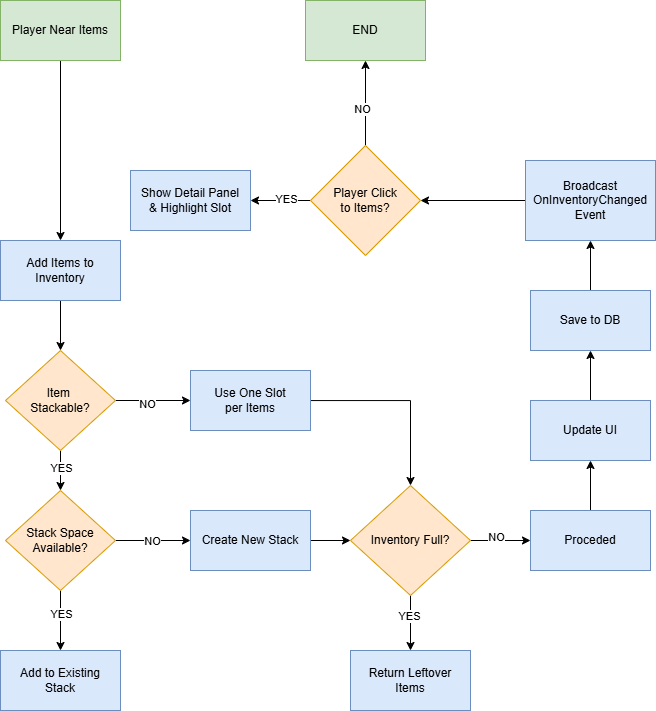

The diagram above was exported from draw.io. Its source (the exported page's mxGraphModel, read from the mxfile embedded in the PNG):
<mxGraphModel dx="1226" dy="701" grid="1" gridSize="10" guides="1" tooltips="1" connect="1" arrows="1" fold="1" page="1" pageScale="1" pageWidth="11920" pageHeight="11200" math="0" shadow="0">
  <root>
    <mxCell id="0" />
    <mxCell id="1" parent="0" />
    <mxCell id="jeMpAm0KayzgL9k2Rizm-4" edge="1" parent="1" source="jeMpAm0KayzgL9k2Rizm-2" style="edgeStyle=orthogonalEdgeStyle;rounded=0;orthogonalLoop=1;jettySize=auto;html=1;" target="jeMpAm0KayzgL9k2Rizm-3" value="">
      <mxGeometry relative="1" as="geometry" />
    </mxCell>
    <mxCell id="jeMpAm0KayzgL9k2Rizm-2" parent="1" style="rounded=0;whiteSpace=wrap;html=1;fillColor=#d5e8d4;strokeColor=#82b366;" value="Player Near Items" vertex="1">
      <mxGeometry height="60" width="120" x="720" y="30" as="geometry" />
    </mxCell>
    <mxCell id="jeMpAm0KayzgL9k2Rizm-6" edge="1" parent="1" source="jeMpAm0KayzgL9k2Rizm-3" style="edgeStyle=orthogonalEdgeStyle;rounded=0;orthogonalLoop=1;jettySize=auto;html=1;" target="jeMpAm0KayzgL9k2Rizm-5" value="">
      <mxGeometry relative="1" as="geometry" />
    </mxCell>
    <mxCell id="jeMpAm0KayzgL9k2Rizm-3" parent="1" style="whiteSpace=wrap;html=1;fillColor=#dae8fc;strokeColor=#6c8ebf;rounded=0;" value="Add Items to&lt;div&gt;Inventory&lt;/div&gt;" vertex="1">
      <mxGeometry height="60" width="120" x="720" y="270" as="geometry" />
    </mxCell>
    <mxCell id="jeMpAm0KayzgL9k2Rizm-11" edge="1" parent="1" source="jeMpAm0KayzgL9k2Rizm-5" style="edgeStyle=orthogonalEdgeStyle;rounded=0;orthogonalLoop=1;jettySize=auto;html=1;" target="jeMpAm0KayzgL9k2Rizm-10" value="">
      <mxGeometry relative="1" as="geometry" />
    </mxCell>
    <mxCell id="jeMpAm0KayzgL9k2Rizm-12" connectable="0" parent="jeMpAm0KayzgL9k2Rizm-11" style="edgeLabel;html=1;align=center;verticalAlign=middle;resizable=0;points=[];" value="YES" vertex="1">
      <mxGeometry relative="1" x="-0.11" as="geometry">
        <mxPoint as="offset" />
      </mxGeometry>
    </mxCell>
    <mxCell id="jeMpAm0KayzgL9k2Rizm-20" edge="1" parent="1" source="jeMpAm0KayzgL9k2Rizm-5" style="edgeStyle=orthogonalEdgeStyle;rounded=0;orthogonalLoop=1;jettySize=auto;html=1;" target="jeMpAm0KayzgL9k2Rizm-19" value="">
      <mxGeometry relative="1" as="geometry" />
    </mxCell>
    <mxCell id="jeMpAm0KayzgL9k2Rizm-21" connectable="0" parent="jeMpAm0KayzgL9k2Rizm-20" style="edgeLabel;html=1;align=center;verticalAlign=middle;resizable=0;points=[];" value="NO" vertex="1">
      <mxGeometry relative="1" x="-0.1573" y="-3" as="geometry">
        <mxPoint as="offset" />
      </mxGeometry>
    </mxCell>
    <mxCell id="jeMpAm0KayzgL9k2Rizm-5" parent="1" style="rhombus;whiteSpace=wrap;html=1;fillColor=#ffe6cc;strokeColor=#d79b00;rounded=0;" value="Item&amp;nbsp;&lt;div&gt;Stackable?&lt;/div&gt;" vertex="1">
      <mxGeometry height="100" width="110" x="725" y="380" as="geometry" />
    </mxCell>
    <mxCell id="jeMpAm0KayzgL9k2Rizm-14" edge="1" parent="1" source="jeMpAm0KayzgL9k2Rizm-10" style="edgeStyle=orthogonalEdgeStyle;rounded=0;orthogonalLoop=1;jettySize=auto;html=1;" target="jeMpAm0KayzgL9k2Rizm-13" value="">
      <mxGeometry relative="1" as="geometry" />
    </mxCell>
    <mxCell id="jeMpAm0KayzgL9k2Rizm-15" connectable="0" parent="jeMpAm0KayzgL9k2Rizm-14" style="edgeLabel;html=1;align=center;verticalAlign=middle;resizable=0;points=[];" value="YES" vertex="1">
      <mxGeometry relative="1" x="-0.2" as="geometry">
        <mxPoint as="offset" />
      </mxGeometry>
    </mxCell>
    <mxCell id="jeMpAm0KayzgL9k2Rizm-17" edge="1" parent="1" source="jeMpAm0KayzgL9k2Rizm-10" style="edgeStyle=orthogonalEdgeStyle;rounded=0;orthogonalLoop=1;jettySize=auto;html=1;" target="jeMpAm0KayzgL9k2Rizm-16" value="">
      <mxGeometry relative="1" as="geometry" />
    </mxCell>
    <mxCell id="jeMpAm0KayzgL9k2Rizm-18" connectable="0" parent="jeMpAm0KayzgL9k2Rizm-17" style="edgeLabel;html=1;align=center;verticalAlign=middle;resizable=0;points=[];" value="NO" vertex="1">
      <mxGeometry relative="1" x="-0.0293" as="geometry">
        <mxPoint as="offset" />
      </mxGeometry>
    </mxCell>
    <mxCell id="jeMpAm0KayzgL9k2Rizm-10" parent="1" style="rhombus;whiteSpace=wrap;html=1;fillColor=#ffe6cc;strokeColor=#d79b00;rounded=0;" value="Stack Space&lt;div&gt;Available?&lt;/div&gt;" vertex="1">
      <mxGeometry height="100" width="110" x="725" y="520" as="geometry" />
    </mxCell>
    <mxCell id="jeMpAm0KayzgL9k2Rizm-13" parent="1" style="whiteSpace=wrap;html=1;fillColor=#dae8fc;strokeColor=#6c8ebf;rounded=0;" value="Add to Existing&lt;div&gt;Stack&lt;/div&gt;" vertex="1">
      <mxGeometry height="60" width="120" x="720" y="680" as="geometry" />
    </mxCell>
    <mxCell id="jeMpAm0KayzgL9k2Rizm-24" edge="1" parent="1" source="jeMpAm0KayzgL9k2Rizm-16" style="edgeStyle=orthogonalEdgeStyle;rounded=0;orthogonalLoop=1;jettySize=auto;html=1;" target="jeMpAm0KayzgL9k2Rizm-23" value="">
      <mxGeometry relative="1" as="geometry" />
    </mxCell>
    <mxCell id="jeMpAm0KayzgL9k2Rizm-16" parent="1" style="whiteSpace=wrap;html=1;fillColor=#dae8fc;strokeColor=#6c8ebf;rounded=0;" value="Create New Stack" vertex="1">
      <mxGeometry height="60" width="120" x="910" y="540" as="geometry" />
    </mxCell>
    <mxCell id="jeMpAm0KayzgL9k2Rizm-27" edge="1" parent="1" source="jeMpAm0KayzgL9k2Rizm-19" style="edgeStyle=orthogonalEdgeStyle;rounded=0;orthogonalLoop=1;jettySize=auto;html=1;entryX=0.5;entryY=0;entryDx=0;entryDy=0;" target="jeMpAm0KayzgL9k2Rizm-23">
      <mxGeometry relative="1" as="geometry" />
    </mxCell>
    <mxCell id="jeMpAm0KayzgL9k2Rizm-19" parent="1" style="whiteSpace=wrap;html=1;fillColor=#dae8fc;strokeColor=#6c8ebf;rounded=0;" value="Use One Slot&lt;div&gt;per Items&lt;/div&gt;" vertex="1">
      <mxGeometry height="60" width="120" x="910" y="400" as="geometry" />
    </mxCell>
    <mxCell id="jeMpAm0KayzgL9k2Rizm-29" edge="1" parent="1" source="jeMpAm0KayzgL9k2Rizm-23" style="edgeStyle=orthogonalEdgeStyle;rounded=0;orthogonalLoop=1;jettySize=auto;html=1;" target="jeMpAm0KayzgL9k2Rizm-28" value="">
      <mxGeometry relative="1" as="geometry" />
    </mxCell>
    <mxCell id="jeMpAm0KayzgL9k2Rizm-30" connectable="0" parent="jeMpAm0KayzgL9k2Rizm-29" style="edgeLabel;html=1;align=center;verticalAlign=middle;resizable=0;points=[];" value="YES" vertex="1">
      <mxGeometry relative="1" x="-0.2727" y="-2" as="geometry">
        <mxPoint as="offset" />
      </mxGeometry>
    </mxCell>
    <mxCell id="jeMpAm0KayzgL9k2Rizm-32" edge="1" parent="1" source="jeMpAm0KayzgL9k2Rizm-23" style="edgeStyle=orthogonalEdgeStyle;rounded=0;orthogonalLoop=1;jettySize=auto;html=1;" target="jeMpAm0KayzgL9k2Rizm-31" value="">
      <mxGeometry relative="1" as="geometry" />
    </mxCell>
    <mxCell id="jeMpAm0KayzgL9k2Rizm-47" connectable="0" parent="jeMpAm0KayzgL9k2Rizm-32" style="edgeLabel;html=1;align=center;verticalAlign=middle;resizable=0;points=[];" value="NO" vertex="1">
      <mxGeometry relative="1" x="-0.1451" y="4" as="geometry">
        <mxPoint as="offset" />
      </mxGeometry>
    </mxCell>
    <mxCell id="jeMpAm0KayzgL9k2Rizm-23" parent="1" style="rhombus;whiteSpace=wrap;html=1;fillColor=#ffe6cc;strokeColor=#d79b00;rounded=0;" value="Inventory Full?" vertex="1">
      <mxGeometry height="110" width="120" x="1070" y="515" as="geometry" />
    </mxCell>
    <mxCell id="jeMpAm0KayzgL9k2Rizm-28" parent="1" style="whiteSpace=wrap;html=1;fillColor=#dae8fc;strokeColor=#6c8ebf;rounded=0;" value="Return Leftover&lt;div&gt;Items&lt;/div&gt;" vertex="1">
      <mxGeometry height="60" width="120" x="1070" y="680" as="geometry" />
    </mxCell>
    <mxCell id="jeMpAm0KayzgL9k2Rizm-34" edge="1" parent="1" source="jeMpAm0KayzgL9k2Rizm-31" style="edgeStyle=orthogonalEdgeStyle;rounded=0;orthogonalLoop=1;jettySize=auto;html=1;" target="jeMpAm0KayzgL9k2Rizm-33" value="">
      <mxGeometry relative="1" as="geometry" />
    </mxCell>
    <mxCell id="jeMpAm0KayzgL9k2Rizm-31" parent="1" style="whiteSpace=wrap;html=1;fillColor=#dae8fc;strokeColor=#6c8ebf;rounded=0;" value="Proceded" vertex="1">
      <mxGeometry height="60" width="120" x="1250" y="540" as="geometry" />
    </mxCell>
    <mxCell id="jeMpAm0KayzgL9k2Rizm-36" edge="1" parent="1" source="jeMpAm0KayzgL9k2Rizm-33" style="edgeStyle=orthogonalEdgeStyle;rounded=0;orthogonalLoop=1;jettySize=auto;html=1;" target="jeMpAm0KayzgL9k2Rizm-35" value="">
      <mxGeometry relative="1" as="geometry" />
    </mxCell>
    <mxCell id="jeMpAm0KayzgL9k2Rizm-33" parent="1" style="whiteSpace=wrap;html=1;fillColor=#dae8fc;strokeColor=#6c8ebf;rounded=0;" value="Update UI" vertex="1">
      <mxGeometry height="60" width="120" x="1250" y="430" as="geometry" />
    </mxCell>
    <mxCell id="jeMpAm0KayzgL9k2Rizm-38" edge="1" parent="1" source="jeMpAm0KayzgL9k2Rizm-35" style="edgeStyle=orthogonalEdgeStyle;rounded=0;orthogonalLoop=1;jettySize=auto;html=1;" target="jeMpAm0KayzgL9k2Rizm-37" value="">
      <mxGeometry relative="1" as="geometry" />
    </mxCell>
    <mxCell id="jeMpAm0KayzgL9k2Rizm-35" parent="1" style="whiteSpace=wrap;html=1;fillColor=#dae8fc;strokeColor=#6c8ebf;rounded=0;" value="Save to DB" vertex="1">
      <mxGeometry height="60" width="120" x="1250" y="320" as="geometry" />
    </mxCell>
    <mxCell id="jeMpAm0KayzgL9k2Rizm-40" edge="1" parent="1" source="jeMpAm0KayzgL9k2Rizm-37" style="edgeStyle=orthogonalEdgeStyle;rounded=0;orthogonalLoop=1;jettySize=auto;html=1;" target="jeMpAm0KayzgL9k2Rizm-39" value="">
      <mxGeometry relative="1" as="geometry" />
    </mxCell>
    <mxCell id="jeMpAm0KayzgL9k2Rizm-37" parent="1" style="whiteSpace=wrap;html=1;fillColor=#dae8fc;strokeColor=#6c8ebf;rounded=0;" value="Broadcast&lt;div&gt;OnInventoryChanged&lt;/div&gt;&lt;div&gt;Event&lt;/div&gt;" vertex="1">
      <mxGeometry height="80" width="130" x="1245" y="190" as="geometry" />
    </mxCell>
    <mxCell id="jeMpAm0KayzgL9k2Rizm-42" edge="1" parent="1" source="jeMpAm0KayzgL9k2Rizm-39" style="edgeStyle=orthogonalEdgeStyle;rounded=0;orthogonalLoop=1;jettySize=auto;html=1;" target="jeMpAm0KayzgL9k2Rizm-41" value="">
      <mxGeometry relative="1" as="geometry" />
    </mxCell>
    <mxCell id="jeMpAm0KayzgL9k2Rizm-43" connectable="0" parent="jeMpAm0KayzgL9k2Rizm-42" style="edgeLabel;html=1;align=center;verticalAlign=middle;resizable=0;points=[];" value="YES" vertex="1">
      <mxGeometry relative="1" x="-0.168" y="-2" as="geometry">
        <mxPoint as="offset" />
      </mxGeometry>
    </mxCell>
    <mxCell id="jeMpAm0KayzgL9k2Rizm-45" edge="1" parent="1" source="jeMpAm0KayzgL9k2Rizm-39" style="edgeStyle=orthogonalEdgeStyle;rounded=0;orthogonalLoop=1;jettySize=auto;html=1;" target="jeMpAm0KayzgL9k2Rizm-44" value="">
      <mxGeometry relative="1" as="geometry" />
    </mxCell>
    <mxCell id="jeMpAm0KayzgL9k2Rizm-46" connectable="0" parent="jeMpAm0KayzgL9k2Rizm-45" style="edgeLabel;html=1;align=center;verticalAlign=middle;resizable=0;points=[];" value="NO" vertex="1">
      <mxGeometry relative="1" x="-0.1294" y="4" as="geometry">
        <mxPoint as="offset" />
      </mxGeometry>
    </mxCell>
    <mxCell id="jeMpAm0KayzgL9k2Rizm-39" parent="1" style="rhombus;whiteSpace=wrap;html=1;fillColor=#ffe6cc;strokeColor=#d79b00;rounded=0;" value="Player Click&lt;div&gt;to Items?&lt;/div&gt;" vertex="1">
      <mxGeometry height="110" width="110" x="1030" y="175" as="geometry" />
    </mxCell>
    <mxCell id="jeMpAm0KayzgL9k2Rizm-41" parent="1" style="whiteSpace=wrap;html=1;fillColor=#dae8fc;strokeColor=#6c8ebf;rounded=0;" value="Show Detail Panel&lt;div&gt;&amp;amp; Highlight Slot&lt;/div&gt;" vertex="1">
      <mxGeometry height="60" width="120" x="850" y="200" as="geometry" />
    </mxCell>
    <mxCell id="jeMpAm0KayzgL9k2Rizm-44" parent="1" style="whiteSpace=wrap;html=1;fillColor=#d5e8d4;strokeColor=#82b366;rounded=0;" value="END" vertex="1">
      <mxGeometry height="60" width="120" x="1025" y="30" as="geometry" />
    </mxCell>
  </root>
</mxGraphModel>